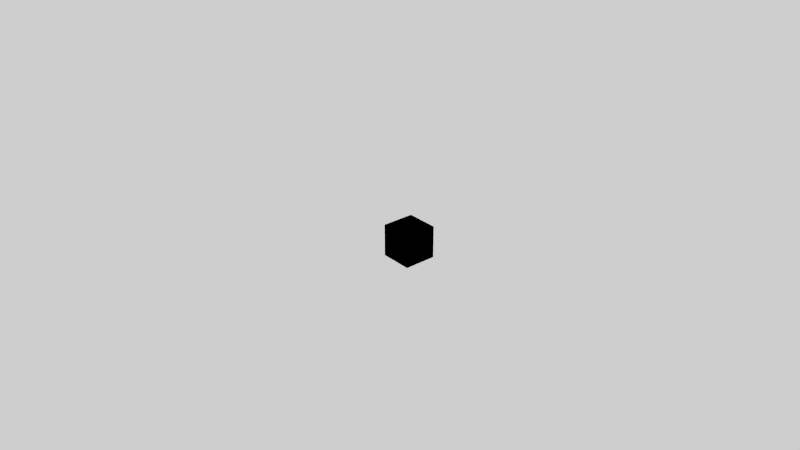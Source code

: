 # Source: box.blend  (saved by Blender 2.91.10; exported with 4.5.12 LTS)
import bpy
from mathutils import Matrix  # noqa: F401  (used for matrix-valued properties, if any)

bpy.ops.wm.read_factory_settings(use_empty=True)
scene = bpy.context.scene
scene.name = 'Scene'

# ---- collections
col_environment = bpy.data.collections.new('Environment'); scene.collection.children.link(col_environment)
col_objects = bpy.data.collections.new('Objects'); scene.collection.children.link(col_objects)

# ---- images (referenced by path relative to the original .blend; pixels are not part of the script)
import os
ASSET_DIR = os.environ.get("B2B_ASSET_DIR", "")  # directory of the original .blend (textures are referenced by path, not embedded)
HERE = os.path.dirname(os.path.abspath(__file__))  # packed textures are extracted next to this script under _unpacked/

def load_image(name, relpath, width, height, colorspace="sRGB"):
    """Load a texture the original file referenced (path relative to the .blend, or extracted next to this script)."""
    p = next((c for c in (os.path.join(HERE, relpath), os.path.join(ASSET_DIR, relpath)) if relpath and os.path.exists(c)), "")
    if p:
        img = bpy.data.images.load(p, check_existing=True)
        img.name = name
    else:  # same state as the original file: an image datablock whose file is absent (Cycles renders it pink)
        img = bpy.data.images.new(name, width, height)
        img.source = "FILE"
        img.filepath = "//" + (relpath or name)
    img.colorspace_settings.name = colorspace
    return img
img_t_box_specular_png = load_image('t_box_specular.png', 'textures/t_box_specular.png', 1024, 1024, 'sRGB')
img_t_box_diffuse_png = load_image('t_box_diffuse.png', 'textures/t_box_diffuse.png', 1024, 1024, 'sRGB')
img_t_box_emission_png = load_image('t_box_emission.png', 'textures/t_box_emission.png', 1024, 1024, 'sRGB')

# ---- materials (node trees are filled in below, after node groups)
mat_m_box = bpy.data.materials.new('m_box')
mat_m_box.alpha_threshold = 0.0
mat_m_box.use_transparent_shadow = False
mat_m_box.roughness = 0.5
mat_m_box.line_color = (0.0, 0.0, 0.0, 1.0)

# ---- material node trees
mat_m_box.use_nodes = True; mat_m_box.node_tree.nodes.clear()
_N = mat_m_box.node_tree.nodes; _L = mat_m_box.node_tree.links
n0 = _N.new('ShaderNodeMapping'); n0.name = 'Mapping'; n0.location = (-376, 333)
n0.width = 240
n1 = _N.new('ShaderNodeTexCoord'); n1.name = 'Texture Coordinate'; n1.location = (-576, 316)
n2 = _N.new('ShaderNodeMapping'); n2.name = 'Mapping.001'; n2.location = (-385, -45)
n2.width = 240
n3 = _N.new('ShaderNodeTexCoord'); n3.name = 'Texture Coordinate.001'; n3.location = (-585, -62)
n4 = _N.new('ShaderNodeTexImage'); n4.name = 'Image Texture.001'; n4.location = (-85, -74)
n4.image = img_t_box_specular_png
n5 = _N.new('ShaderNodeTexImage'); n5.name = 'Image Texture'; n5.location = (-76, 304)
n5.image = img_t_box_diffuse_png
n6 = _N.new('ShaderNodeMapping'); n6.name = 'Mapping.002'; n6.location = (-391, -435)
n6.width = 240
n7 = _N.new('ShaderNodeTexCoord'); n7.name = 'Texture Coordinate.002'; n7.location = (-591, -452)
n8 = _N.new('ShaderNodeTexImage'); n8.name = 'Image Texture.002'; n8.location = (-91, -464)
n8.image = img_t_box_emission_png
n9 = _N.new('ShaderNodeEeveeSpecular'); n9.name = 'Specular'; n9.location = (349, -37)
n10 = _N.new('ShaderNodeOutputMaterial'); n10.name = 'Material Output'; n10.location = (642, -20)
_L.new(n0.outputs[0], n5.inputs[0])
_L.new(n1.outputs[2], n0.inputs[0])
_L.new(n2.outputs[0], n4.inputs[0])
_L.new(n3.outputs[2], n2.inputs[0])
_L.new(n5.outputs[0], n9.inputs[0])
_L.new(n9.outputs[0], n10.inputs[0])
_L.new(n4.outputs[0], n9.inputs[1])
_L.new(n6.outputs[0], n8.inputs[0])
_L.new(n7.outputs[2], n6.inputs[0])
_L.new(n8.outputs[0], n9.inputs[3])
n10.is_active_output = True

# ---- world
world_world = bpy.data.worlds.new('World'); scene.world = world_world
world_world.use_nodes = True; world_world.node_tree.nodes.clear()
_N = world_world.node_tree.nodes; _L = world_world.node_tree.links
n0 = _N.new('ShaderNodeOutputWorld'); n0.name = 'World Output'; n0.location = (300, 300)
n1 = _N.new('ShaderNodeBackground'); n1.name = 'Background'; n1.location = (10, 300)
n1.inputs[0].default_value = (1.0, 1.0, 1.0, 1.0)
_L.new(n1.outputs[0], n0.inputs[0])
n0.is_active_output = True
world_world.color = (0.05088, 0.05088, 0.05088)
world_world.use_sun_shadow = False
world_world.sun_shadow_jitter_overblur = 0.0
world_world.light_settings.ao_factor = 0.1

# ---- cameras
cam_camera = bpy.data.cameras.new('Camera')
cam_camera.clip_start = 0.05
cam_camera.clip_end = 2000.0
cam_camera.lens = 35.0
cam_camera.sensor_width = 32.0
cam_camera.sensor_height = 18.0
cam_camera.ortho_scale = 7.314
cam_camera.dof.focus_distance = 0.0
cam_camera.dof.aperture_fstop = 128.0

# ---- lights
light_lamp = bpy.data.lights.new('Lamp', 'SUN')
light_lamp.transmission_factor = 0.0
light_lamp.cutoff_distance = 30.0
light_lamp.angle = 0.1993
light_lamp.energy = 1.0
light_lamp.shadow_buffer_clip_start = 1.001
light_lamp.shadow_soft_size = 0.1
light_lamp.shadow_cascade_max_distance = 1000.0

# ---- meshes
me_box = bpy.data.meshes.new('box')
me_box.from_pydata([(-0.25, -0.25, -0.25), (-0.25, -0.25, 0.25), (-0.25, 0.25, -0.25), (-0.25, 0.25, 0.25), (0.25, -0.25, -0.25), (0.25, -0.25, 0.25), (0.25, 0.25, -0.25), (0.25, 0.25, 0.25), (-0.25, -0.1934, -0.1934), (-0.25, -0.1934, 0.1934), (-0.25, 0.1934, 0.1934), (-0.25, 0.1934, -0.1934), (-0.1934, 0.25, -0.1934), (-0.1934, 0.25, 0.1934), (0.1934, 0.25, 0.1934), (0.1934, 0.25, -0.1934), (0.25, 0.1934, -0.1934), (0.25, 0.1934, 0.1934), (0.25, -0.1934, 0.1934), (0.25, -0.1934, -0.1934), (0.1934, -0.25, -0.1934), (0.1934, -0.25, 0.1934), (-0.1934, -0.25, 0.1934), (-0.1934, -0.25, -0.1934), (-0.1934, 0.1934, -0.25), (0.1934, 0.1934, -0.25), (0.1934, -0.1934, -0.25), (-0.1934, -0.1934, -0.25), (0.1934, 0.1934, 0.25), (-0.1934, 0.1934, 0.25), (-0.1934, -0.1934, 0.25), (0.1934, -0.1934, 0.25), (-0.2442, -0.1934, -0.1934), (-0.2442, -0.1934, 0.1934), (-0.2442, 0.1934, 0.1934), (-0.2442, 0.1934, -0.1934), (-0.1934, 0.2442, -0.1934), (-0.1934, 0.2442, 0.1934), (0.1934, 0.2442, 0.1934), (0.1934, 0.2442, -0.1934), (0.2442, 0.1934, -0.1934), (0.2442, 0.1934, 0.1934), (0.2442, -0.1934, 0.1934), (0.2442, -0.1934, -0.1934), (0.1934, -0.2442, -0.1934), (0.1934, -0.2442, 0.1934), (-0.1934, -0.2442, 0.1934), (-0.1934, -0.2442, -0.1934), (-0.1934, 0.1934, -0.2442), (0.1934, 0.1934, -0.2442), (0.1934, -0.1934, -0.2442), (-0.1934, -0.1934, -0.2442), (0.1934, 0.1934, 0.2442), (-0.1934, 0.1934, 0.2442), (-0.1934, -0.1934, 0.2442), (0.1934, -0.1934, 0.2442)], [], [(20, 21, 45, 44), (15, 12, 36, 39), (16, 17, 41, 40), (11, 8, 32, 35), (12, 13, 37, 36), (8, 9, 33, 32), (0, 1, 9, 8), (1, 3, 10, 9), (3, 2, 11, 10), (2, 0, 8, 11), (2, 3, 13, 12), (3, 7, 14, 13), (7, 6, 15, 14), (6, 2, 12, 15), (6, 7, 17, 16), (7, 5, 18, 17), (5, 4, 19, 18), (4, 6, 16, 19), (4, 5, 21, 20), (5, 1, 22, 21), (1, 0, 23, 22), (0, 4, 20, 23), (2, 6, 25, 24), (6, 4, 26, 25), (4, 0, 27, 26), (0, 2, 24, 27), (7, 3, 29, 28), (3, 1, 30, 29), (1, 5, 31, 30), (5, 7, 28, 31), (32, 33, 34, 35), (36, 37, 38, 39), (40, 41, 42, 43), (44, 45, 46, 47), (48, 49, 50, 51), (52, 53, 54, 55), (9, 10, 34, 33), (19, 16, 40, 43), (24, 25, 49, 48), (13, 14, 38, 37), (23, 20, 44, 47), (28, 29, 53, 52), (10, 11, 35, 34), (17, 18, 42, 41), (27, 24, 48, 51), (14, 15, 39, 38), (21, 22, 46, 45), (31, 28, 52, 55), (18, 19, 43, 42), (25, 26, 50, 49), (22, 23, 47, 46), (29, 30, 54, 53), (26, 27, 51, 50), (30, 31, 55, 54)])
_k = set([(20, 21), (20, 23), (21, 22), (22, 23)])
me_box.attributes.new('sharp_edge', 'BOOLEAN', 'EDGE').data.foreach_set('value', [ (min(e.vertices), max(e.vertices)) in _k for e in me_box.edges])
_uv = me_box.uv_layers.new(name='UVMap')
_uv.uv.foreach_set('vector', [0.06779, 0.07457, 0.06779, 0.9528, 0.05246, 0.9528, 0.05246, 0.07457, 0.05327, 0.9528, 0.05327, 0.07457, 0.0686, 0.07457, 0.0686, 0.9528, 0.0686, 0.02836, 0.0686, 0.9528, 0.05246, 0.9528, 0.05246, 0.02836, 0.05246, 0.9528, 0.05246, 0.07457, 0.06779, 0.07457, 0.06779, 0.9528, 0.05327, 0.9528, 0.05327, 0.07457, 0.0686, 0.07457, 0.0686, 0.9528, 0.05327, 0.9528, 0.05327, 0.07457, 0.0686, 0.07457, 0.0686, 0.9528, 0.0, 0.0, 0.0, 1.0, 0.1131, 0.8869, 0.1131, 0.1131, 0.0, 1.0, 1.0, 1.0, 0.8869, 0.8869, 0.1131, 0.8869, 1.0, 1.0, 1.0, 0.0, 0.8869, 0.1131, 0.8869, 0.8869, 1.0, 0.0, 0.0, 0.0, 0.1131, 0.1131, 0.8869, 0.1131, 0.0, 0.0, 0.0, 1.0, 0.1131, 0.8869, 0.1131, 0.1131, 0.0, 1.0, 1.0, 1.0, 0.8869, 0.8869, 0.1131, 0.8869, 1.0, 1.0, 1.0, 0.0, 0.8869, 0.1131, 0.8869, 0.8869, 1.0, 0.0, 0.0, 0.0, 0.1131, 0.1131, 0.8869, 0.1131, 1.0, 0.0, 1.0, 1.0, 0.8869, 0.8869, 0.8869, 0.1131, 1.0, 1.0, 0.0, 1.0, 0.1131, 0.8869, 0.8869, 0.8869, 0.0, 1.0, 0.0, 0.0, 0.1131, 0.1131, 0.1131, 0.8869, 0.0, 0.0, 1.0, 0.0, 0.8869, 0.1131, 0.1131, 0.1131, 1.0, 0.0, 1.0, 1.0, 0.8869, 0.8869, 0.8869, 0.1131, 1.0, 1.0, 0.0, 1.0, 0.1131, 0.8869, 0.8869, 0.8869, 0.0, 1.0, 0.0, 0.0, 0.1131, 0.1131, 0.1131, 0.8869, 0.0, 0.0, 1.0, 0.0, 0.8869, 0.1131, 0.1131, 0.1131, 0.0, 1.0, 1.0, 1.0, 0.8869, 0.8869, 0.1131, 0.8869, 1.0, 1.0, 1.0, 0.0, 0.8869, 0.1131, 0.8869, 0.8869, 1.0, 0.0, 0.0, 0.0, 0.1131, 0.1131, 0.8869, 0.1131, 0.0, 0.0, 0.0, 1.0, 0.1131, 0.8869, 0.1131, 0.1131, 1.0, 1.0, 0.0, 1.0, 0.1131, 0.8869, 0.8869, 0.8869, 0.0, 1.0, 0.0, 0.0, 0.1131, 0.1131, 0.1131, 0.8869, 0.0, 0.0, 1.0, 0.0, 0.8869, 0.1131, 0.1131, 0.1131, 1.0, 0.0, 1.0, 1.0, 0.8869, 0.8869, 0.8869, 0.1131, 0.1131, 0.1131, 0.1131, 0.8869, 0.8869, 0.8869, 0.8869, 0.1131, 0.1131, 0.1131, 0.1131, 0.8869, 0.8869, 0.8869, 0.8869, 0.1131, 0.8869, 0.1131, 0.8869, 0.8869, 0.1131, 0.8869, 0.1131, 0.1131, 0.8869, 0.1131, 0.8869, 0.8869, 0.1131, 0.8869, 0.1131, 0.1131, 0.1131, 0.8869, 0.8869, 0.8869, 0.8869, 0.1131, 0.1131, 0.1131, 0.8869, 0.8869, 0.1131, 0.8869, 0.1131, 0.1131, 0.8869, 0.1131, 0.05246, 0.9528, 0.05246, 0.07457, 0.06779, 0.07457, 0.06779, 0.9528, 0.05246, 0.9528, 0.05246, 0.07457, 0.06779, 0.07457, 0.06779, 0.9528, 0.06779, 0.07457, 0.06779, 0.9528, 0.05246, 0.9528, 0.05246, 0.07457, 0.05246, 0.9528, 0.05246, 0.07457, 0.06779, 0.07457, 0.06779, 0.9528, 0.05246, 0.9528, 0.05246, 0.02836, 0.0686, 0.02836, 0.0686, 0.9528, 0.06779, 0.07457, 0.06779, 0.9528, 0.05246, 0.9528, 0.05246, 0.07457, 0.0686, 0.07457, 0.0686, 0.9528, 0.05327, 0.9528, 0.05327, 0.07457, 0.0686, 0.07457, 0.0686, 0.9528, 0.05327, 0.9528, 0.05327, 0.07457, 0.05327, 0.9528, 0.05327, 0.07457, 0.0686, 0.07457, 0.0686, 0.9528, 0.05246, 0.9528, 0.05246, 0.07457, 0.06779, 0.07457, 0.06779, 0.9528, 0.06779, 0.07457, 0.06779, 0.9528, 0.05246, 0.9528, 0.05246, 0.07457, 0.05327, 0.9528, 0.05327, 0.07457, 0.0686, 0.07457, 0.0686, 0.9528, 0.06779, 0.07457, 0.06779, 0.9528, 0.05246, 0.9528, 0.05246, 0.07457, 0.0686, 0.07457, 0.0686, 0.9528, 0.05327, 0.9528, 0.05327, 0.07457, 0.0686, 0.07457, 0.0686, 0.9528, 0.05327, 0.9528, 0.05327, 0.07457, 0.05246, 0.9528, 0.05246, 0.07457, 0.06779, 0.07457, 0.06779, 0.9528, 0.05246, 0.9528, 0.05246, 0.07457, 0.06779, 0.07457, 0.06779, 0.9528, 0.05327, 0.9528, 0.05327, 0.07457, 0.0686, 0.07457, 0.0686, 0.9528])
me_box.materials.append(mat_m_box)
me_box.use_remesh_fix_poles = True
me_box.use_remesh_preserve_attributes = False
me_box.use_mirror_vertex_groups = False
me_box.update()

# ---- objects
ob_sun = bpy.data.objects.new('Sun', light_lamp)
ob_camera = bpy.data.objects.new('Camera', cam_camera)
ob_box = bpy.data.objects.new('box', me_box)

# ---- transforms, parenting, visibility, modifiers, constraints
ob_sun.location = (7.0, 7.0, 7.0)
ob_sun.rotation_euler = (0.6503, 0.05522, 2.269)
ob_sun.lock_rotations_4d = False
ob_sun.empty_display_type = 'ARROWS'
ob_sun.color = (0.0, 0.0, 0.0, 0.0)
ob_sun.lineart.crease_threshold = 0.0
ob_camera.location = (8.388, -7.276, 5.952)
ob_camera.rotation_euler = (1.097, -3.828e-06, 0.868)
ob_camera.lock_rotations_4d = False
ob_camera.empty_display_type = 'ARROWS'
ob_camera.color = (0.0, 0.0, 0.0, 0.0)
ob_camera.display_type = 'WIRE'
ob_camera.lineart.crease_threshold = 0.0
ob_box.location = (0.0, 0.0, 0.0)
ob_box.lineart.crease_threshold = 0.0

# ---- collection membership
col_environment.objects.link(ob_sun)
col_environment.objects.link(ob_camera)
col_objects.objects.link(ob_box)

# ---- scene / render settings (as saved in the file)
scene.camera = ob_camera
scene.frame_start = 1; scene.frame_end = 250; scene.frame_set(1)
scene.render.engine = 'BLENDER_EEVEE_NEXT'
scene.render.resolution_x = 1280
scene.render.resolution_y = 720
scene.render.dither_intensity = 0.0
scene.render.motion_blur_shutter = 1.0
scene.render.use_border = True
scene.render.use_crop_to_border = True
scene.cycles.samples = 250
scene.cycles.sampling_pattern = 'TABULATED_SOBOL'
scene.cycles.use_adaptive_sampling = False
scene.cycles.use_light_tree = False
scene.cycles.max_bounces = 8
scene.cycles.sample_clamp_indirect = 0.0
scene.eevee.taa_samples = 64
scene.eevee.taa_render_samples = 512
scene.eevee.use_gtao = True
scene.eevee.gtao_distance = 2.0
scene.eevee.use_raytracing = True
scene.view_settings.view_transform = 'Filmic'
bpy.context.view_layer.update()
